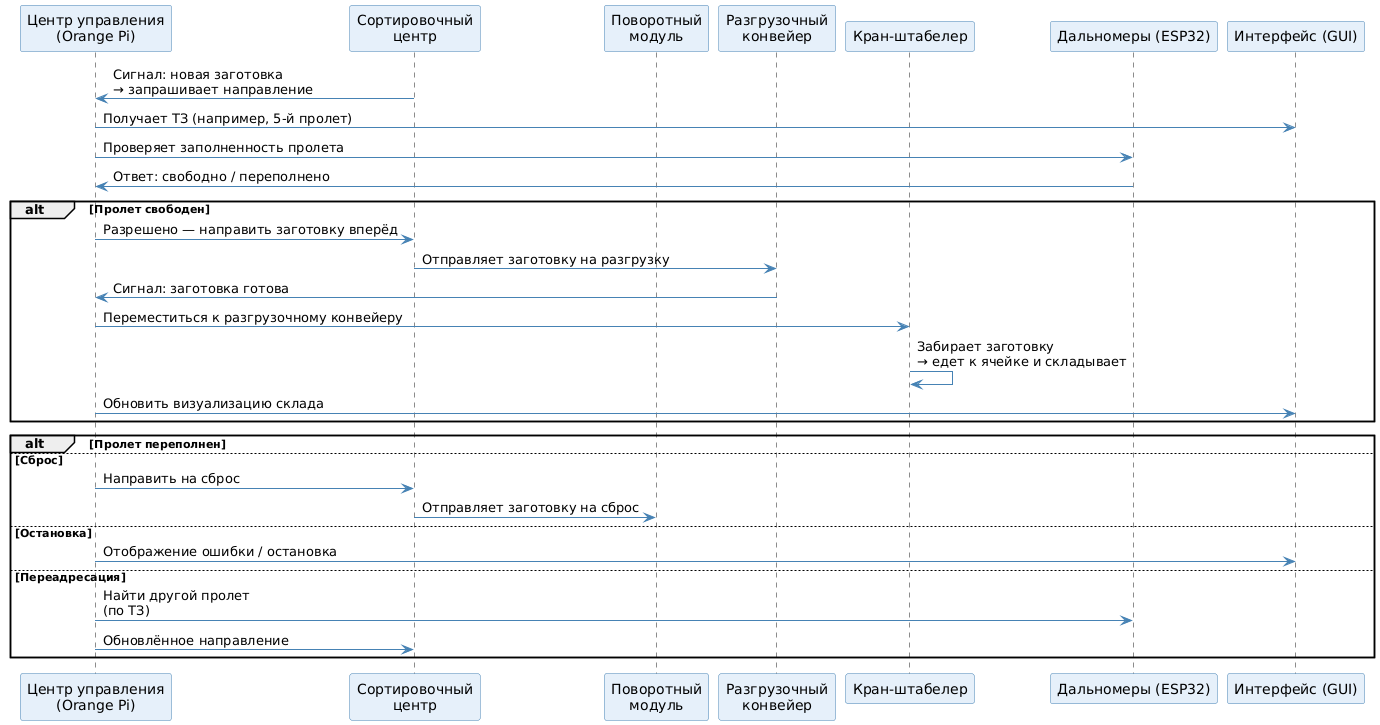

The diagram above was rendered by PlantUML. Its source (embedded in the PNG):
@startuml
skinparam ParticipantBackgroundColor #E6F0FA
skinparam ActorBackgroundColor #E6F0FA
skinparam ParticipantBorderColor #4682B4
skinparam ActorBorderColor #4682B4
skinparam ArrowColor #4682B4
skinparam FontColor #000000

participant "Центр управления\n(Orange Pi)" as OrangePi
participant "Сортировочный\nцентр" as Sorter
participant "Поворотный\nмодуль" as Rotator
participant "Разгрузочный\nконвейер" as Conveyor
participant "Кран-штабелер" as Crane
participant "Дальномеры (ESP32)" as Sensors
participant "Интерфейс (GUI)" as GUI

Sorter -> OrangePi : Сигнал: новая заготовка\n→ запрашивает направление
OrangePi -> GUI : Получает ТЗ (например, 5-й пролет)
OrangePi -> Sensors : Проверяет заполненность пролета
Sensors -> OrangePi : Ответ: свободно / переполнено

alt Пролет свободен
  OrangePi -> Sorter : Разрешено — направить заготовку вперёд
  Sorter -> Conveyor : Отправляет заготовку на разгрузку
  Conveyor -> OrangePi : Сигнал: заготовка готова
  OrangePi -> Crane : Переместиться к разгрузочному конвейеру
  Crane -> Crane : Забирает заготовку\n→ едет к ячейке и складывает
  OrangePi -> GUI : Обновить визуализацию склада
end

alt Пролет переполнен
  else Сброс
    OrangePi -> Sorter : Направить на сброс
    Sorter -> Rotator : Отправляет заготовку на сброс
  else Остановка
    OrangePi -> GUI : Отображение ошибки / остановка
  else Переадресация
    OrangePi -> Sensors : Найти другой пролет\n(по ТЗ)
    OrangePi -> Sorter : Обновлённое направление
end
@enduml